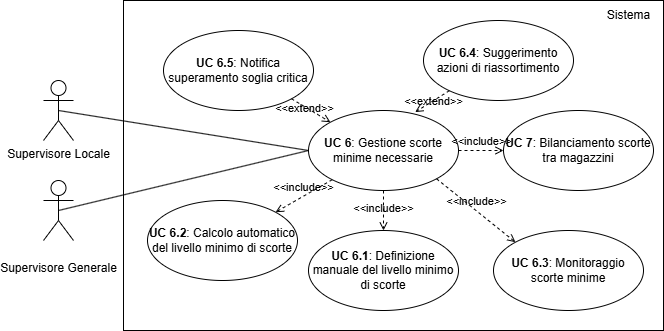

The diagram above was exported from draw.io. Its source (the exported page's mxGraphModel, read from the mxfile embedded in the PNG):
<mxGraphModel dx="1240" dy="540" grid="1" gridSize="10" guides="1" tooltips="1" connect="1" arrows="1" fold="1" page="1" pageScale="1" pageWidth="827" pageHeight="1169" math="0" shadow="0">
  <root>
    <mxCell id="0" />
    <mxCell id="1" parent="0" />
    <mxCell id="FtfOpjg3_lJ-q4W9kg03-1" value="&lt;div&gt;&lt;br&gt;&lt;/div&gt;&lt;div&gt;Supervisore Generale&lt;/div&gt;&lt;div&gt;&lt;br&gt;&lt;/div&gt;" style="shape=umlActor;verticalLabelPosition=bottom;verticalAlign=top;html=1;outlineConnect=0;" parent="1" vertex="1">
      <mxGeometry x="130" y="430" width="30" height="60" as="geometry" />
    </mxCell>
    <mxCell id="FtfOpjg3_lJ-q4W9kg03-2" value="" style="rounded=0;whiteSpace=wrap;html=1;" parent="1" vertex="1">
      <mxGeometry x="210" y="250" width="540" height="330" as="geometry" />
    </mxCell>
    <mxCell id="FtfOpjg3_lJ-q4W9kg03-3" value="&lt;b&gt;UC 6&lt;/b&gt;: Gestione scorte minime necessarie" style="ellipse;whiteSpace=wrap;html=1;" parent="1" vertex="1">
      <mxGeometry x="395" y="360" width="150" height="80" as="geometry" />
    </mxCell>
    <mxCell id="FtfOpjg3_lJ-q4W9kg03-4" value="&lt;b&gt;UC 6.1&lt;/b&gt;: Definizione manuale del livello minimo di scorte" style="ellipse;whiteSpace=wrap;html=1;" parent="1" vertex="1">
      <mxGeometry x="395" y="480" width="150" height="80" as="geometry" />
    </mxCell>
    <mxCell id="FtfOpjg3_lJ-q4W9kg03-5" value="Sistema" style="text;html=1;align=center;verticalAlign=middle;resizable=0;points=[];autosize=1;strokeColor=none;fillColor=none;" parent="1" vertex="1">
      <mxGeometry x="680" y="250" width="70" height="30" as="geometry" />
    </mxCell>
    <mxCell id="FtfOpjg3_lJ-q4W9kg03-6" value="" style="endArrow=none;html=1;rounded=0;entryX=0;entryY=0.5;entryDx=0;entryDy=0;exitX=0.5;exitY=0.5;exitDx=0;exitDy=0;exitPerimeter=0;" parent="1" source="FtfOpjg3_lJ-q4W9kg03-1" target="FtfOpjg3_lJ-q4W9kg03-3" edge="1">
      <mxGeometry width="50" height="50" relative="1" as="geometry">
        <mxPoint x="194" y="370" as="sourcePoint" />
        <mxPoint x="414" y="400" as="targetPoint" />
      </mxGeometry>
    </mxCell>
    <mxCell id="FtfOpjg3_lJ-q4W9kg03-7" value="&lt;b&gt;UC 7&lt;/b&gt;: Bilanciamento scorte tra magazzini" style="ellipse;whiteSpace=wrap;html=1;" parent="1" vertex="1">
      <mxGeometry x="590" y="360" width="150" height="80" as="geometry" />
    </mxCell>
    <mxCell id="FtfOpjg3_lJ-q4W9kg03-8" value="&amp;lt;&amp;lt;include&amp;gt;&amp;gt;" style="html=1;verticalAlign=bottom;labelBackgroundColor=none;endArrow=open;endFill=0;dashed=1;rounded=0;exitX=0.5;exitY=1;exitDx=0;exitDy=0;entryX=0.5;entryY=0;entryDx=0;entryDy=0;" parent="1" source="FtfOpjg3_lJ-q4W9kg03-3" target="FtfOpjg3_lJ-q4W9kg03-4" edge="1">
      <mxGeometry x="0.3333" width="160" relative="1" as="geometry">
        <mxPoint x="420" y="380" as="sourcePoint" />
        <mxPoint x="580" y="380" as="targetPoint" />
        <mxPoint as="offset" />
      </mxGeometry>
    </mxCell>
    <mxCell id="FtfOpjg3_lJ-q4W9kg03-10" value="&lt;div&gt;Supervisore Locale&lt;/div&gt;&lt;div&gt;&lt;br&gt;&lt;/div&gt;&lt;div&gt;&lt;br&gt;&lt;/div&gt;" style="shape=umlActor;verticalLabelPosition=bottom;verticalAlign=top;html=1;outlineConnect=0;" parent="1" vertex="1">
      <mxGeometry x="130" y="330" width="30" height="60" as="geometry" />
    </mxCell>
    <mxCell id="FtfOpjg3_lJ-q4W9kg03-11" value="" style="endArrow=none;html=1;rounded=0;entryX=0;entryY=0.5;entryDx=0;entryDy=0;exitX=0.5;exitY=0.5;exitDx=0;exitDy=0;exitPerimeter=0;" parent="1" source="FtfOpjg3_lJ-q4W9kg03-10" target="FtfOpjg3_lJ-q4W9kg03-3" edge="1">
      <mxGeometry width="50" height="50" relative="1" as="geometry">
        <mxPoint x="65" y="490" as="sourcePoint" />
        <mxPoint x="396" y="448" as="targetPoint" />
      </mxGeometry>
    </mxCell>
    <mxCell id="FtfOpjg3_lJ-q4W9kg03-12" value="&amp;lt;&amp;lt;include&amp;gt;&amp;gt;" style="html=1;verticalAlign=bottom;labelBackgroundColor=none;endArrow=open;endFill=0;dashed=1;rounded=0;exitX=1;exitY=0.5;exitDx=0;exitDy=0;entryX=0;entryY=0.5;entryDx=0;entryDy=0;" parent="1" source="FtfOpjg3_lJ-q4W9kg03-3" target="FtfOpjg3_lJ-q4W9kg03-7" edge="1">
      <mxGeometry width="160" relative="1" as="geometry">
        <mxPoint x="591.9669914110088" y="288.28427124746213" as="sourcePoint" />
        <mxPoint x="492" y="382" as="targetPoint" />
      </mxGeometry>
    </mxCell>
    <mxCell id="FtfOpjg3_lJ-q4W9kg03-13" value="&amp;lt;&amp;lt;include&amp;gt;&amp;gt;" style="html=1;verticalAlign=bottom;labelBackgroundColor=none;endArrow=open;endFill=0;dashed=1;rounded=0;exitX=1;exitY=1;exitDx=0;exitDy=0;entryX=0;entryY=0;entryDx=0;entryDy=0;" parent="1" source="FtfOpjg3_lJ-q4W9kg03-3" target="FtfOpjg3_lJ-q4W9kg03-19" edge="1">
      <mxGeometry width="160" relative="1" as="geometry">
        <mxPoint x="610" y="410" as="sourcePoint" />
        <mxPoint x="502" y="392" as="targetPoint" />
      </mxGeometry>
    </mxCell>
    <mxCell id="FtfOpjg3_lJ-q4W9kg03-16" value="&amp;lt;&amp;lt;include&amp;gt;&amp;gt;" style="html=1;verticalAlign=bottom;labelBackgroundColor=none;endArrow=open;endFill=0;dashed=1;rounded=0;entryX=1;entryY=0;entryDx=0;entryDy=0;" parent="1" source="FtfOpjg3_lJ-q4W9kg03-3" target="FtfOpjg3_lJ-q4W9kg03-17" edge="1">
      <mxGeometry x="-0.0035" width="160" relative="1" as="geometry">
        <mxPoint x="630" y="430" as="sourcePoint" />
        <mxPoint x="534" y="430" as="targetPoint" />
        <mxPoint as="offset" />
      </mxGeometry>
    </mxCell>
    <mxCell id="FtfOpjg3_lJ-q4W9kg03-17" value="&lt;b&gt;UC 6.2&lt;/b&gt;: Calcolo automatico del livello minimo di scorte" style="ellipse;whiteSpace=wrap;html=1;" parent="1" vertex="1">
      <mxGeometry x="234" y="450" width="150" height="80" as="geometry" />
    </mxCell>
    <mxCell id="FtfOpjg3_lJ-q4W9kg03-19" value="&lt;b&gt;UC 6.3&lt;/b&gt;: Monitoraggio scorte minime" style="ellipse;whiteSpace=wrap;html=1;" parent="1" vertex="1">
      <mxGeometry x="580" y="480" width="150" height="80" as="geometry" />
    </mxCell>
    <mxCell id="FtfOpjg3_lJ-q4W9kg03-21" value="&lt;b&gt;UC 6.4&lt;/b&gt;: Suggerimento azioni di riassortimento" style="ellipse;whiteSpace=wrap;html=1;" parent="1" vertex="1">
      <mxGeometry x="510" y="270" width="150" height="80" as="geometry" />
    </mxCell>
    <mxCell id="FtfOpjg3_lJ-q4W9kg03-22" value="&lt;b&gt;UC 6.5&lt;/b&gt;: Notifica superamento soglia critica" style="ellipse;whiteSpace=wrap;html=1;" parent="1" vertex="1">
      <mxGeometry x="250" y="280" width="150" height="80" as="geometry" />
    </mxCell>
    <mxCell id="FtfOpjg3_lJ-q4W9kg03-23" value="&amp;lt;&amp;lt;extend&amp;gt;&amp;gt;" style="html=1;verticalAlign=bottom;labelBackgroundColor=none;endArrow=open;endFill=0;dashed=1;rounded=0;entryX=0;entryY=0;entryDx=0;entryDy=0;exitX=1;exitY=1;exitDx=0;exitDy=0;" parent="1" source="FtfOpjg3_lJ-q4W9kg03-22" target="FtfOpjg3_lJ-q4W9kg03-3" edge="1">
      <mxGeometry x="-0.0966" y="-9" width="160" relative="1" as="geometry">
        <mxPoint x="300" y="370" as="sourcePoint" />
        <mxPoint x="460" y="370" as="targetPoint" />
        <mxPoint as="offset" />
      </mxGeometry>
    </mxCell>
    <mxCell id="FtfOpjg3_lJ-q4W9kg03-25" value="&amp;lt;&amp;lt;extend&amp;gt;&amp;gt;" style="html=1;verticalAlign=bottom;labelBackgroundColor=none;endArrow=open;endFill=0;dashed=1;rounded=0;entryX=0.711;entryY=0.02;entryDx=0;entryDy=0;entryPerimeter=0;" parent="1" source="FtfOpjg3_lJ-q4W9kg03-21" target="FtfOpjg3_lJ-q4W9kg03-3" edge="1">
      <mxGeometry x="0.1868" y="8" width="160" relative="1" as="geometry">
        <mxPoint x="695" y="190" as="sourcePoint" />
        <mxPoint x="385" y="406" as="targetPoint" />
        <mxPoint as="offset" />
      </mxGeometry>
    </mxCell>
  </root>
</mxGraphModel>